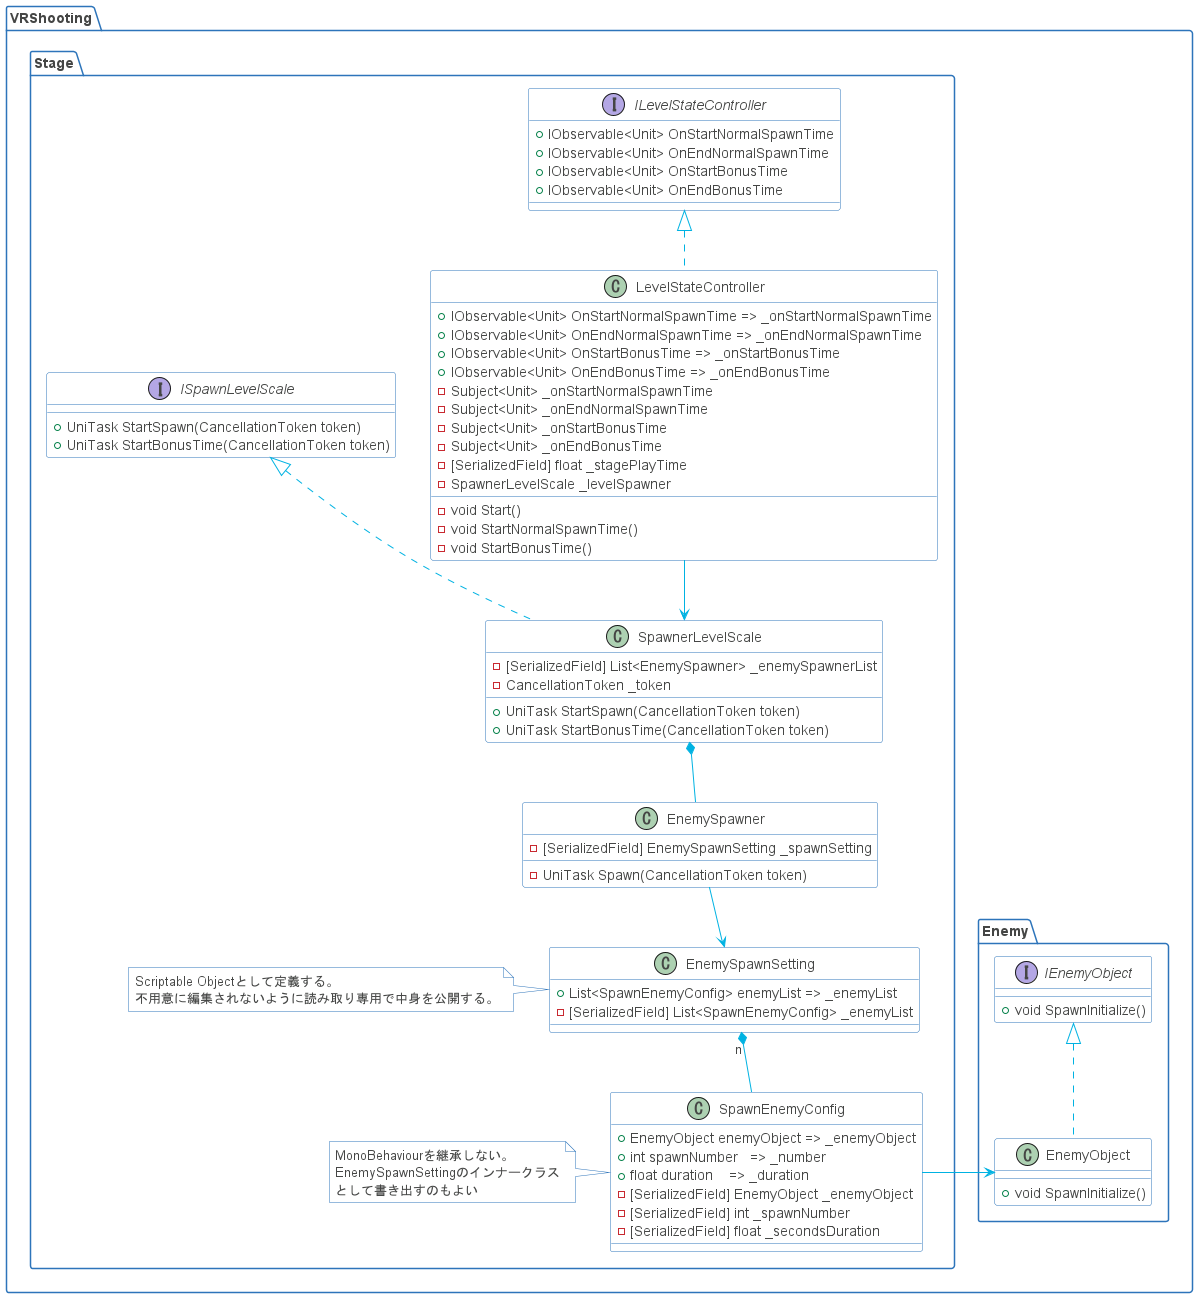

The diagram above was rendered by PlantUML. Its source (embedded in the PNG):
@startuml

skinparam shadowing false
skinparam DefaultFontName Proxima Nova
skinparam ArrowColor #00b2e2
skinparam DefaultFontColor #454645

skinparam ActivityBorderColor #2D74BA
skinparam ActivityDiamondBorderColor #2D74BA
skinparam ActorBorderColor #2D74BA
skinparam AgentBorderColor #2D74BA
skinparam ArtifactBorderColor #2D74BA
skinparam BoundaryBorderColor #2D74BA
skinparam CardBorderColor #2D74BA
skinparam ClassBorderColor #2D74BA
skinparam CloudBorderColor #2D74BA
skinparam CollectionsBorderColor #2D74BA
skinparam ComponentBorderColor #2D74BA
skinparam ControlBorderColor #2D74BA
skinparam DatabaseBorderColor #2D74BA
skinparam EntityBorderColor #2D74BA
skinparam FileBorderColor #2D74BA
skinparam FolderBorderColor #2D74BA
skinparam FrameBorderColor #2D74BA
skinparam InterfaceBorderColor #2D74BA
skinparam LegendBorderColor #2D74BA
skinparam NodeBorderColor #2D74BA
skinparam NoteBorderColor #2D74BA
skinparam ObjectBorderColor #2D74BA
skinparam PackageBorderColor #2D74BA
skinparam PageBorderColor #2D74BA
skinparam ParticipantBorderColor #2D74BA
skinparam PartitionBorderColor #2D74BA
skinparam QueueBorderColor #2D74BA
skinparam RectangleBorderColor #2D74BA
skinparam SequenceBoxBorderColor #2D74BA
skinparam SequenceDividerBorderColor #2D74BA
skinparam SequenceGroupBorderColor #2D74BA
skinparam SequenceLifeLineBorderColor #2D74BA
skinparam SequenceReferenceBorderColor #2D74BA
skinparam StackBorderColor #2D74BA
skinparam StateBorderColor #2D74BA
skinparam StereotypeABorderColor #2D74BA
skinparam StereotypeCBorderColor #2D74BA
skinparam StereotypeEBorderColor #2D74BA
skinparam StereotypeIBorderColor #2D74BA
skinparam StereotypeNBorderColor #2D74BA
skinparam StorageBorderColor #2D74BA
skinparam SwimlaneBorderColor #2D74BA
skinparam UsecaseBorderColor #2D74BA

skinparam ActivityBackgroundColor #FFFFFF
skinparam ActivityDiamondBackgroundColor #FFFFFF
skinparam ActorBackgroundColor #FFFFFF
skinparam AgentBackgroundColor #FFFFFF
skinparam ArtifactBackgroundColor #FFFFFF
skinparam BackgroundColor #FFFFFF
skinparam BoundaryBackgroundColor #FFFFFF
skinparam CardBackgroundColor #FFFFFF
skinparam ClassBackgroundColor #FFFFFF
skinparam ClassHeaderBackgroundColor #FFFFFF
skinparam CloudBackgroundColor #FFFFFF
skinparam CollectionsBackgroundColor #FFFFFF
skinparam ComponentBackgroundColor #FFFFFF
skinparam ControlBackgroundColor #FFFFFF
skinparam DatabaseBackgroundColor #FFFFFF
skinparam EntityBackgroundColor #FFFFFF
skinparam FileBackgroundColor #FFFFFF
skinparam FolderBackgroundColor #FFFFFF
skinparam FrameBackgroundColor #FFFFFF
skinparam IconPackageBackgroundColor #FFFFFF
skinparam IconPrivateBackgroundColor #FFFFFF
skinparam IconProtectedBackgroundColor #FFFFFF
skinparam IconPublicBackgroundColor #FFFFFF
skinparam InterfaceBackgroundColor #FFFFFF
skinparam LegendBackgroundColor #FFFFFF
skinparam NodeBackgroundColor #FFFFFF
skinparam NoteBackgroundColor #FFFFFF
skinparam ObjectBackgroundColor #FFFFFF
skinparam PackageBackgroundColor #FFFFFF
skinparam ParticipantBackgroundColor #FFFFFF
skinparam PartitionBackgroundColor #FFFFFF
skinparam QueueBackgroundColor #FFFFFF
skinparam RectangleBackgroundColor #FFFFFF
skinparam SequenceBoxBackgroundColor #FFFFFF
skinparam SequenceDividerBackgroundColor #FFFFFF
skinparam SequenceGroupBackgroundColor #FFFFFF
skinparam SequenceGroupBodyBackgroundColor #FFFFFF
skinparam SequenceLifeLineBackgroundColor #FFFFFF
skinparam SequenceReferenceBackgroundColor #FFFFFF
skinparam SequenceReferenceHeaderBackgroundColor #FFFFFF
skinparam StackBackgroundColor #FFFFFF
skinparam StateBackgroundColor #FFFFFF
skinparam StereotypeABackgroundColor #FFFFFF
skinparam StereotypeCBackgroundColor #FFFFFF
skinparam StereotypeEBackgroundColor #FFFFFF
skinparam StereotypeIBackgroundColor #FFFFFF
skinparam StereotypeNBackgroundColor #FFFFFF
skinparam StorageBackgroundColor #FFFFFF
skinparam TitleBackgroundColor #FFFFFF
skinparam UsecaseBackgroundColor #FFFFFF

skinparam ActivityStartColor #454645
skinparam ActivityEndColor #454645
skinparam StateStartColor #454645
skinparam StateEndColor #454645
'https://plantuml.com/class-diagram

package VRShooting
{
    package Enemy
    {
        class EnemyObject
        {
            +void SpawnInitialize()
        }
        
        interface IEnemyObject
        {
            +void SpawnInitialize()
        }
        
        EnemyObject ..u|> IEnemyObject
    }
    
    package Stage
    {
        class LevelStateController
        {
            +IObservable<Unit> OnStartNormalSpawnTime => _onStartNormalSpawnTime
            +IObservable<Unit> OnEndNormalSpawnTime => _onEndNormalSpawnTime
            +IObservable<Unit> OnStartBonusTime => _onStartBonusTime
            +IObservable<Unit> OnEndBonusTime => _onEndBonusTime
            -Subject<Unit> _onStartNormalSpawnTime
            -Subject<Unit> _onEndNormalSpawnTime
            -Subject<Unit> _onStartBonusTime
            -Subject<Unit> _onEndBonusTime
            -[SerializedField] float _stagePlayTime
            -SpawnerLevelScale _levelSpawner
            -void Start()
            -void StartNormalSpawnTime()
            -void StartBonusTime()
        }
        class SpawnerLevelScale
        {
            -[SerializedField] List<EnemySpawner> _enemySpawnerList
            -CancellationToken _token
            +UniTask StartSpawn(CancellationToken token)
            +UniTask StartBonusTime(CancellationToken token)
        }
        class EnemySpawner
        {
            -[SerializedField] EnemySpawnSetting _spawnSetting
            -UniTask Spawn(CancellationToken token)
        }
        class EnemySpawnSetting
        {
            +List<SpawnEnemyConfig> enemyList => _enemyList
            -[SerializedField] List<SpawnEnemyConfig> _enemyList
        }
        note left : Scriptable Objectとして定義する。\n不用意に編集されないように読み取り専用で中身を公開する。
        
        class SpawnEnemyConfig
        {
            +EnemyObject enemyObject => _enemyObject
            +int spawnNumber   => _number
            +float duration    => _duration
            -[SerializedField] EnemyObject _enemyObject
            -[SerializedField] int _spawnNumber
            -[SerializedField] float _secondsDuration 
        }
        note left : MonoBehaviourを継承しない。\nEnemySpawnSettingのインナークラス\nとして書き出すのもよい
        
        interface ISpawnLevelScale
        {
            +UniTask StartSpawn(CancellationToken token)
            +UniTask StartBonusTime(CancellationToken token)
        }
        interface ILevelStateController
        {
            +IObservable<Unit> OnStartNormalSpawnTime
            +IObservable<Unit> OnEndNormalSpawnTime
            +IObservable<Unit> OnStartBonusTime
            +IObservable<Unit> OnEndBonusTime
        }
        
        SpawnerLevelScale ..u|> ISpawnLevelScale
        LevelStateController ..u|> ILevelStateController
        
        SpawnerLevelScale *-- EnemySpawner
        EnemySpawnSetting "n" *-- SpawnEnemyConfig
        EnemySpawner --> EnemySpawnSetting
        LevelStateController --> SpawnerLevelScale
    }
    
    SpawnEnemyConfig --right> EnemyObject
}

@enduml